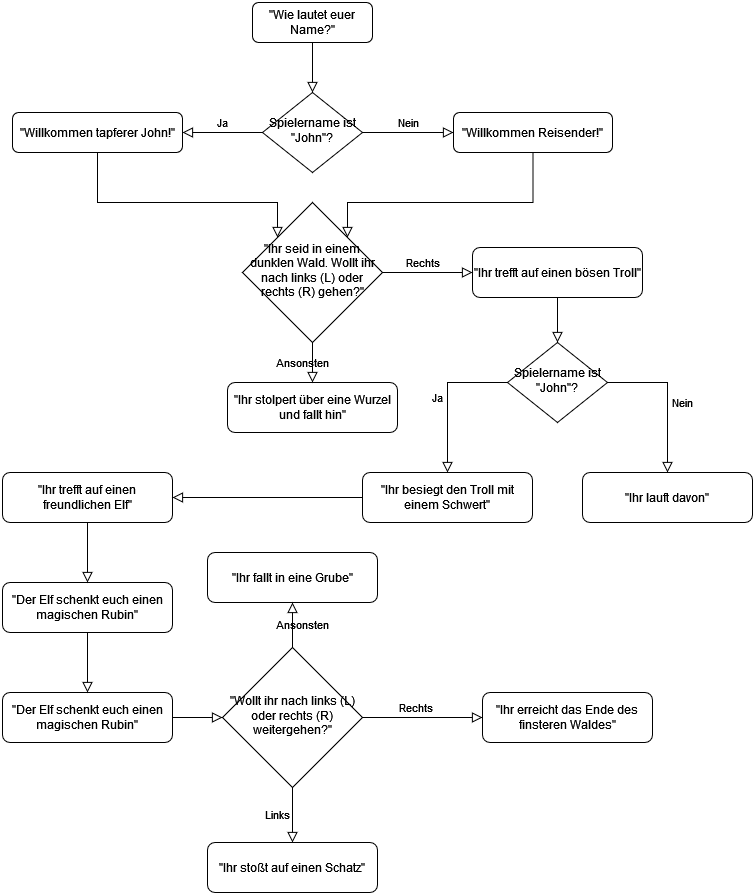

The diagram above was exported from draw.io. Its source (the exported page's mxGraphModel, read from the mxfile embedded in the PNG):
<mxGraphModel dx="2074" dy="746" grid="1" gridSize="10" guides="1" tooltips="1" connect="1" arrows="1" fold="1" page="1" pageScale="1" pageWidth="827" pageHeight="1169" math="0" shadow="0">
  <root>
    <mxCell id="WIyWlLk6GJQsqaUBKTNV-0" />
    <mxCell id="WIyWlLk6GJQsqaUBKTNV-1" parent="WIyWlLk6GJQsqaUBKTNV-0" />
    <mxCell id="WIyWlLk6GJQsqaUBKTNV-2" value="" style="rounded=0;html=1;jettySize=auto;orthogonalLoop=1;fontSize=11;endArrow=block;endFill=0;endSize=8;strokeWidth=1;shadow=0;labelBackgroundColor=none;edgeStyle=orthogonalEdgeStyle;" parent="WIyWlLk6GJQsqaUBKTNV-1" source="WIyWlLk6GJQsqaUBKTNV-3" target="WIyWlLk6GJQsqaUBKTNV-6" edge="1">
      <mxGeometry relative="1" as="geometry" />
    </mxCell>
    <mxCell id="WIyWlLk6GJQsqaUBKTNV-3" value="&quot;Wie lautet euer Name?&quot;" style="rounded=1;whiteSpace=wrap;html=1;fontSize=12;glass=0;strokeWidth=1;shadow=0;" parent="WIyWlLk6GJQsqaUBKTNV-1" vertex="1">
      <mxGeometry x="320" y="90" width="120" height="40" as="geometry" />
    </mxCell>
    <mxCell id="WIyWlLk6GJQsqaUBKTNV-4" value="Ja&lt;br&gt;" style="rounded=0;html=1;jettySize=auto;orthogonalLoop=1;fontSize=11;endArrow=block;endFill=0;endSize=8;strokeWidth=1;shadow=0;labelBackgroundColor=none;edgeStyle=orthogonalEdgeStyle;exitX=0;exitY=0.5;exitDx=0;exitDy=0;" parent="WIyWlLk6GJQsqaUBKTNV-1" source="WIyWlLk6GJQsqaUBKTNV-6" edge="1">
      <mxGeometry y="-10" relative="1" as="geometry">
        <mxPoint as="offset" />
        <mxPoint x="250" y="220" as="targetPoint" />
        <Array as="points">
          <mxPoint x="290" y="220" />
          <mxPoint x="290" y="220" />
        </Array>
      </mxGeometry>
    </mxCell>
    <mxCell id="WIyWlLk6GJQsqaUBKTNV-5" value="Nein" style="edgeStyle=orthogonalEdgeStyle;rounded=0;html=1;jettySize=auto;orthogonalLoop=1;fontSize=11;endArrow=block;endFill=0;endSize=8;strokeWidth=1;shadow=0;labelBackgroundColor=none;" parent="WIyWlLk6GJQsqaUBKTNV-1" source="WIyWlLk6GJQsqaUBKTNV-6" target="WIyWlLk6GJQsqaUBKTNV-7" edge="1">
      <mxGeometry y="10" relative="1" as="geometry">
        <mxPoint as="offset" />
      </mxGeometry>
    </mxCell>
    <mxCell id="WIyWlLk6GJQsqaUBKTNV-6" value="Spielername ist &quot;John&quot;?" style="rhombus;whiteSpace=wrap;html=1;shadow=0;fontFamily=Helvetica;fontSize=12;align=center;strokeWidth=1;spacing=6;spacingTop=-4;" parent="WIyWlLk6GJQsqaUBKTNV-1" vertex="1">
      <mxGeometry x="330" y="180" width="100" height="80" as="geometry" />
    </mxCell>
    <mxCell id="WIyWlLk6GJQsqaUBKTNV-7" value="&quot;Willkommen Reisender!&quot;" style="rounded=1;whiteSpace=wrap;html=1;fontSize=12;glass=0;strokeWidth=1;shadow=0;" parent="WIyWlLk6GJQsqaUBKTNV-1" vertex="1">
      <mxGeometry x="521" y="200" width="159" height="40" as="geometry" />
    </mxCell>
    <mxCell id="KKbASAAj7vqkbzt4zlJu-1" value="&quot;Willkommen tapferer John!&quot;" style="rounded=1;whiteSpace=wrap;html=1;fontSize=12;glass=0;strokeWidth=1;shadow=0;" parent="WIyWlLk6GJQsqaUBKTNV-1" vertex="1">
      <mxGeometry x="80" y="200" width="170" height="40" as="geometry" />
    </mxCell>
    <mxCell id="KKbASAAj7vqkbzt4zlJu-2" value="&quot;Ihr trefft auf einen freundlichen Elf&quot;" style="rounded=1;whiteSpace=wrap;html=1;fontSize=12;glass=0;strokeWidth=1;shadow=0;" parent="WIyWlLk6GJQsqaUBKTNV-1" vertex="1">
      <mxGeometry x="70" y="560" width="170" height="50" as="geometry" />
    </mxCell>
    <mxCell id="KKbASAAj7vqkbzt4zlJu-3" value="" style="rounded=0;html=1;jettySize=auto;orthogonalLoop=1;fontSize=11;endArrow=block;endFill=0;endSize=8;strokeWidth=1;shadow=0;labelBackgroundColor=none;edgeStyle=orthogonalEdgeStyle;exitX=0.5;exitY=1;exitDx=0;exitDy=0;entryX=0;entryY=0;entryDx=0;entryDy=0;" parent="WIyWlLk6GJQsqaUBKTNV-1" source="KKbASAAj7vqkbzt4zlJu-1" target="KKbASAAj7vqkbzt4zlJu-5" edge="1">
      <mxGeometry y="-10" relative="1" as="geometry">
        <mxPoint as="offset" />
        <mxPoint x="340" y="230" as="sourcePoint" />
        <mxPoint x="260" y="230" as="targetPoint" />
        <Array as="points">
          <mxPoint x="165" y="290" />
          <mxPoint x="345" y="290" />
        </Array>
      </mxGeometry>
    </mxCell>
    <mxCell id="KKbASAAj7vqkbzt4zlJu-4" value="" style="rounded=0;html=1;jettySize=auto;orthogonalLoop=1;fontSize=11;endArrow=block;endFill=0;endSize=8;strokeWidth=1;shadow=0;labelBackgroundColor=none;edgeStyle=orthogonalEdgeStyle;exitX=0.5;exitY=1;exitDx=0;exitDy=0;entryX=1;entryY=0;entryDx=0;entryDy=0;" parent="WIyWlLk6GJQsqaUBKTNV-1" source="WIyWlLk6GJQsqaUBKTNV-7" target="KKbASAAj7vqkbzt4zlJu-5" edge="1">
      <mxGeometry y="-10" relative="1" as="geometry">
        <mxPoint as="offset" />
        <mxPoint x="600" y="260" as="sourcePoint" />
        <mxPoint x="730" y="330" as="targetPoint" />
        <Array as="points">
          <mxPoint x="601" y="290" />
          <mxPoint x="415" y="290" />
        </Array>
      </mxGeometry>
    </mxCell>
    <mxCell id="KKbASAAj7vqkbzt4zlJu-5" value="&quot;Ihr seid in einem dunklen Wald. Wollt ihr nach links (L) oder rechts (R) gehen?&quot;" style="rhombus;whiteSpace=wrap;html=1;shadow=0;fontFamily=Helvetica;fontSize=12;align=center;strokeWidth=1;spacing=6;spacingTop=-4;" parent="WIyWlLk6GJQsqaUBKTNV-1" vertex="1">
      <mxGeometry x="310" y="290" width="140" height="140" as="geometry" />
    </mxCell>
    <mxCell id="KKbASAAj7vqkbzt4zlJu-6" value="Links" style="rounded=0;html=1;jettySize=auto;orthogonalLoop=1;fontSize=11;endArrow=block;endFill=0;endSize=8;strokeWidth=1;shadow=0;labelBackgroundColor=none;edgeStyle=orthogonalEdgeStyle;exitX=0.5;exitY=1;exitDx=0;exitDy=0;entryX=0.5;entryY=0;entryDx=0;entryDy=0;" parent="WIyWlLk6GJQsqaUBKTNV-1" source="Ai-4g5vlBV33Ozxz-an1-0" target="Ai-4g5vlBV33Ozxz-an1-6" edge="1">
      <mxGeometry x="-0.0141" y="-15" relative="1" as="geometry">
        <mxPoint as="offset" />
        <mxPoint x="340" y="230" as="sourcePoint" />
        <mxPoint x="260" y="230" as="targetPoint" />
        <Array as="points" />
      </mxGeometry>
    </mxCell>
    <mxCell id="KKbASAAj7vqkbzt4zlJu-7" value="&quot;Ihr trefft auf einen bösen Troll&quot;" style="rounded=1;whiteSpace=wrap;html=1;fontSize=12;glass=0;strokeWidth=1;shadow=0;" parent="WIyWlLk6GJQsqaUBKTNV-1" vertex="1">
      <mxGeometry x="540" y="335" width="170" height="50" as="geometry" />
    </mxCell>
    <mxCell id="KKbASAAj7vqkbzt4zlJu-8" value="Rechts" style="rounded=0;html=1;jettySize=auto;orthogonalLoop=1;fontSize=11;endArrow=block;endFill=0;endSize=8;strokeWidth=1;shadow=0;labelBackgroundColor=none;edgeStyle=orthogonalEdgeStyle;exitX=1;exitY=0.5;exitDx=0;exitDy=0;entryX=0;entryY=0.5;entryDx=0;entryDy=0;" parent="WIyWlLk6GJQsqaUBKTNV-1" source="KKbASAAj7vqkbzt4zlJu-5" target="KKbASAAj7vqkbzt4zlJu-7" edge="1">
      <mxGeometry x="-0.1111" y="10" relative="1" as="geometry">
        <mxPoint as="offset" />
        <mxPoint x="540" y="400" as="sourcePoint" />
        <mxPoint x="440" y="400" as="targetPoint" />
        <Array as="points" />
      </mxGeometry>
    </mxCell>
    <mxCell id="KKbASAAj7vqkbzt4zlJu-9" value="&quot;Ihr stolpert über eine Wurzel und fallt hin&quot;" style="rounded=1;whiteSpace=wrap;html=1;fontSize=12;glass=0;strokeWidth=1;shadow=0;" parent="WIyWlLk6GJQsqaUBKTNV-1" vertex="1">
      <mxGeometry x="295" y="470" width="170" height="50" as="geometry" />
    </mxCell>
    <mxCell id="KKbASAAj7vqkbzt4zlJu-10" value="Ansonsten" style="rounded=0;html=1;jettySize=auto;orthogonalLoop=1;fontSize=11;endArrow=block;endFill=0;endSize=8;strokeWidth=1;shadow=0;labelBackgroundColor=none;edgeStyle=orthogonalEdgeStyle;exitX=0.5;exitY=1;exitDx=0;exitDy=0;entryX=0.5;entryY=0;entryDx=0;entryDy=0;" parent="WIyWlLk6GJQsqaUBKTNV-1" source="KKbASAAj7vqkbzt4zlJu-5" target="KKbASAAj7vqkbzt4zlJu-9" edge="1">
      <mxGeometry y="-10" relative="1" as="geometry">
        <mxPoint as="offset" />
        <mxPoint x="320" y="370" as="sourcePoint" />
        <mxPoint x="220" y="370" as="targetPoint" />
        <Array as="points" />
      </mxGeometry>
    </mxCell>
    <mxCell id="KKbASAAj7vqkbzt4zlJu-11" value="Spielername ist &quot;John&quot;?" style="rhombus;whiteSpace=wrap;html=1;shadow=0;fontFamily=Helvetica;fontSize=12;align=center;strokeWidth=1;spacing=6;spacingTop=-4;" parent="WIyWlLk6GJQsqaUBKTNV-1" vertex="1">
      <mxGeometry x="575" y="430" width="100" height="80" as="geometry" />
    </mxCell>
    <mxCell id="KKbASAAj7vqkbzt4zlJu-12" value="" style="rounded=0;html=1;jettySize=auto;orthogonalLoop=1;fontSize=11;endArrow=block;endFill=0;endSize=8;strokeWidth=1;shadow=0;labelBackgroundColor=none;edgeStyle=orthogonalEdgeStyle;exitX=0.5;exitY=1;exitDx=0;exitDy=0;entryX=0.5;entryY=0;entryDx=0;entryDy=0;" parent="WIyWlLk6GJQsqaUBKTNV-1" source="KKbASAAj7vqkbzt4zlJu-7" target="KKbASAAj7vqkbzt4zlJu-11" edge="1">
      <mxGeometry x="0.0476" y="38" relative="1" as="geometry">
        <mxPoint y="-1" as="offset" />
        <mxPoint x="580" y="400" as="sourcePoint" />
        <mxPoint x="580" y="440" as="targetPoint" />
        <Array as="points" />
      </mxGeometry>
    </mxCell>
    <mxCell id="KKbASAAj7vqkbzt4zlJu-13" value="Ja&lt;br&gt;" style="rounded=0;html=1;jettySize=auto;orthogonalLoop=1;fontSize=11;endArrow=block;endFill=0;endSize=8;strokeWidth=1;shadow=0;labelBackgroundColor=none;edgeStyle=orthogonalEdgeStyle;exitX=0;exitY=0.5;exitDx=0;exitDy=0;entryX=0.5;entryY=0;entryDx=0;entryDy=0;" parent="WIyWlLk6GJQsqaUBKTNV-1" source="KKbASAAj7vqkbzt4zlJu-11" target="KKbASAAj7vqkbzt4zlJu-14" edge="1">
      <mxGeometry y="-10" relative="1" as="geometry">
        <mxPoint as="offset" />
        <mxPoint x="560" y="470" as="sourcePoint" />
        <mxPoint x="480" y="470" as="targetPoint" />
        <Array as="points" />
      </mxGeometry>
    </mxCell>
    <mxCell id="KKbASAAj7vqkbzt4zlJu-14" value="&quot;Ihr besiegt den Troll mit einem Schwert&quot;" style="rounded=1;whiteSpace=wrap;html=1;fontSize=12;glass=0;strokeWidth=1;shadow=0;" parent="WIyWlLk6GJQsqaUBKTNV-1" vertex="1">
      <mxGeometry x="430" y="560" width="170" height="50" as="geometry" />
    </mxCell>
    <mxCell id="KKbASAAj7vqkbzt4zlJu-15" value="Nein" style="edgeStyle=orthogonalEdgeStyle;rounded=0;html=1;jettySize=auto;orthogonalLoop=1;fontSize=11;endArrow=block;endFill=0;endSize=8;strokeWidth=1;shadow=0;labelBackgroundColor=none;exitX=1;exitY=0.5;exitDx=0;exitDy=0;entryX=0.5;entryY=0;entryDx=0;entryDy=0;" parent="WIyWlLk6GJQsqaUBKTNV-1" source="KKbASAAj7vqkbzt4zlJu-11" target="KKbASAAj7vqkbzt4zlJu-16" edge="1">
      <mxGeometry x="0.0667" y="15" relative="1" as="geometry">
        <mxPoint as="offset" />
        <mxPoint x="690" y="470" as="sourcePoint" />
        <mxPoint x="781" y="470" as="targetPoint" />
      </mxGeometry>
    </mxCell>
    <mxCell id="KKbASAAj7vqkbzt4zlJu-16" value="&quot;Ihr lauft davon&quot;" style="rounded=1;whiteSpace=wrap;html=1;fontSize=12;glass=0;strokeWidth=1;shadow=0;" parent="WIyWlLk6GJQsqaUBKTNV-1" vertex="1">
      <mxGeometry x="650" y="560" width="170" height="50" as="geometry" />
    </mxCell>
    <mxCell id="KKbASAAj7vqkbzt4zlJu-17" value="" style="rounded=0;html=1;jettySize=auto;orthogonalLoop=1;fontSize=11;endArrow=block;endFill=0;endSize=8;strokeWidth=1;shadow=0;labelBackgroundColor=none;edgeStyle=orthogonalEdgeStyle;exitX=0;exitY=0.5;exitDx=0;exitDy=0;entryX=1;entryY=0.5;entryDx=0;entryDy=0;" parent="WIyWlLk6GJQsqaUBKTNV-1" source="KKbASAAj7vqkbzt4zlJu-14" target="KKbASAAj7vqkbzt4zlJu-2" edge="1">
      <mxGeometry y="-10" relative="1" as="geometry">
        <mxPoint as="offset" />
        <mxPoint x="390" y="590" as="sourcePoint" />
        <mxPoint x="330" y="680" as="targetPoint" />
        <Array as="points" />
      </mxGeometry>
    </mxCell>
    <mxCell id="KKbASAAj7vqkbzt4zlJu-18" value="&quot;Der Elf schenkt euch einen magischen Rubin&quot;" style="rounded=1;whiteSpace=wrap;html=1;fontSize=12;glass=0;strokeWidth=1;shadow=0;" parent="WIyWlLk6GJQsqaUBKTNV-1" vertex="1">
      <mxGeometry x="70" y="670" width="170" height="50" as="geometry" />
    </mxCell>
    <mxCell id="KKbASAAj7vqkbzt4zlJu-19" value="&quot;Der Elf schenkt euch einen magischen Rubin&quot;" style="rounded=1;whiteSpace=wrap;html=1;fontSize=12;glass=0;strokeWidth=1;shadow=0;" parent="WIyWlLk6GJQsqaUBKTNV-1" vertex="1">
      <mxGeometry x="70" y="780" width="170" height="50" as="geometry" />
    </mxCell>
    <mxCell id="KKbASAAj7vqkbzt4zlJu-20" value="" style="rounded=0;html=1;jettySize=auto;orthogonalLoop=1;fontSize=11;endArrow=block;endFill=0;endSize=8;strokeWidth=1;shadow=0;labelBackgroundColor=none;edgeStyle=orthogonalEdgeStyle;exitX=0.5;exitY=1;exitDx=0;exitDy=0;entryX=0.5;entryY=0;entryDx=0;entryDy=0;" parent="WIyWlLk6GJQsqaUBKTNV-1" source="KKbASAAj7vqkbzt4zlJu-2" target="KKbASAAj7vqkbzt4zlJu-18" edge="1">
      <mxGeometry y="-10" relative="1" as="geometry">
        <mxPoint as="offset" />
        <mxPoint x="440" y="595" as="sourcePoint" />
        <mxPoint x="250" y="595" as="targetPoint" />
        <Array as="points" />
      </mxGeometry>
    </mxCell>
    <mxCell id="KKbASAAj7vqkbzt4zlJu-21" value="" style="rounded=0;html=1;jettySize=auto;orthogonalLoop=1;fontSize=11;endArrow=block;endFill=0;endSize=8;strokeWidth=1;shadow=0;labelBackgroundColor=none;edgeStyle=orthogonalEdgeStyle;exitX=0.5;exitY=1;exitDx=0;exitDy=0;entryX=0.5;entryY=0;entryDx=0;entryDy=0;" parent="WIyWlLk6GJQsqaUBKTNV-1" source="KKbASAAj7vqkbzt4zlJu-18" target="KKbASAAj7vqkbzt4zlJu-19" edge="1">
      <mxGeometry y="-10" relative="1" as="geometry">
        <mxPoint as="offset" />
        <mxPoint x="165" y="620" as="sourcePoint" />
        <mxPoint x="165" y="680" as="targetPoint" />
        <Array as="points" />
      </mxGeometry>
    </mxCell>
    <mxCell id="Ai-4g5vlBV33Ozxz-an1-0" value="&quot;Wollt ihr nach links (L) oder rechts (R) weitergehen?&quot;" style="rhombus;whiteSpace=wrap;html=1;shadow=0;fontFamily=Helvetica;fontSize=12;align=center;strokeWidth=1;spacing=6;spacingTop=-4;" vertex="1" parent="WIyWlLk6GJQsqaUBKTNV-1">
      <mxGeometry x="290" y="735" width="140" height="140" as="geometry" />
    </mxCell>
    <mxCell id="Ai-4g5vlBV33Ozxz-an1-1" value="" style="rounded=0;html=1;jettySize=auto;orthogonalLoop=1;fontSize=11;endArrow=block;endFill=0;endSize=8;strokeWidth=1;shadow=0;labelBackgroundColor=none;edgeStyle=orthogonalEdgeStyle;exitX=1;exitY=0.5;exitDx=0;exitDy=0;entryX=0;entryY=0.5;entryDx=0;entryDy=0;" edge="1" parent="WIyWlLk6GJQsqaUBKTNV-1" source="KKbASAAj7vqkbzt4zlJu-19" target="Ai-4g5vlBV33Ozxz-an1-0">
      <mxGeometry y="-10" relative="1" as="geometry">
        <mxPoint as="offset" />
        <mxPoint x="165" y="730" as="sourcePoint" />
        <mxPoint x="165" y="790" as="targetPoint" />
        <Array as="points" />
      </mxGeometry>
    </mxCell>
    <mxCell id="Ai-4g5vlBV33Ozxz-an1-2" value="&quot;Ihr fallt in eine Grube&quot;" style="rounded=1;whiteSpace=wrap;html=1;fontSize=12;glass=0;strokeWidth=1;shadow=0;" vertex="1" parent="WIyWlLk6GJQsqaUBKTNV-1">
      <mxGeometry x="275" y="640" width="170" height="50" as="geometry" />
    </mxCell>
    <mxCell id="Ai-4g5vlBV33Ozxz-an1-3" value="Ansonsten" style="rounded=0;html=1;jettySize=auto;orthogonalLoop=1;fontSize=11;endArrow=block;endFill=0;endSize=8;strokeWidth=1;shadow=0;labelBackgroundColor=none;edgeStyle=orthogonalEdgeStyle;exitX=0.5;exitY=0;exitDx=0;exitDy=0;entryX=0.5;entryY=1;entryDx=0;entryDy=0;" edge="1" parent="WIyWlLk6GJQsqaUBKTNV-1" source="Ai-4g5vlBV33Ozxz-an1-0" target="Ai-4g5vlBV33Ozxz-an1-2">
      <mxGeometry y="-10" relative="1" as="geometry">
        <mxPoint as="offset" />
        <mxPoint x="390" y="701" as="sourcePoint" />
        <mxPoint x="390" y="741" as="targetPoint" />
        <Array as="points" />
      </mxGeometry>
    </mxCell>
    <mxCell id="Ai-4g5vlBV33Ozxz-an1-4" value="Rechts" style="rounded=0;html=1;jettySize=auto;orthogonalLoop=1;fontSize=11;endArrow=block;endFill=0;endSize=8;strokeWidth=1;shadow=0;labelBackgroundColor=none;edgeStyle=orthogonalEdgeStyle;exitX=1;exitY=0.5;exitDx=0;exitDy=0;entryX=0;entryY=0.5;entryDx=0;entryDy=0;" edge="1" parent="WIyWlLk6GJQsqaUBKTNV-1" source="Ai-4g5vlBV33Ozxz-an1-0" target="Ai-4g5vlBV33Ozxz-an1-5">
      <mxGeometry x="-0.1111" y="10" relative="1" as="geometry">
        <mxPoint as="offset" />
        <mxPoint x="460" y="370" as="sourcePoint" />
        <mxPoint x="530" y="810" as="targetPoint" />
        <Array as="points" />
      </mxGeometry>
    </mxCell>
    <mxCell id="Ai-4g5vlBV33Ozxz-an1-5" value="&quot;Ihr erreicht das Ende des finsteren Waldes&quot;" style="rounded=1;whiteSpace=wrap;html=1;fontSize=12;glass=0;strokeWidth=1;shadow=0;" vertex="1" parent="WIyWlLk6GJQsqaUBKTNV-1">
      <mxGeometry x="550" y="780" width="170" height="50" as="geometry" />
    </mxCell>
    <mxCell id="Ai-4g5vlBV33Ozxz-an1-6" value="&quot;Ihr stoßt auf einen Schatz&quot;" style="rounded=1;whiteSpace=wrap;html=1;fontSize=12;glass=0;strokeWidth=1;shadow=0;" vertex="1" parent="WIyWlLk6GJQsqaUBKTNV-1">
      <mxGeometry x="275" y="930" width="170" height="50" as="geometry" />
    </mxCell>
  </root>
</mxGraphModel>